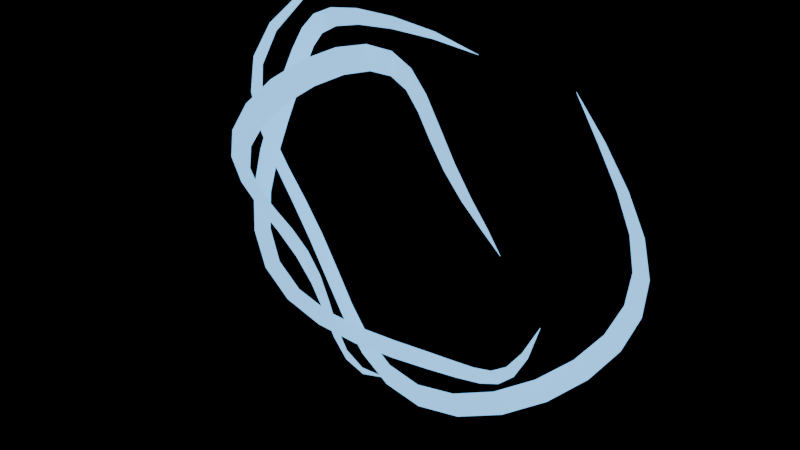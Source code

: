 # Source: fist.blend  (saved by Blender 5.2.44; exported with 4.5.12 LTS)
import bpy
from mathutils import Matrix  # noqa: F401  (used for matrix-valued properties, if any)

bpy.ops.wm.read_factory_settings(use_empty=True)
scene = bpy.context.scene
scene.name = 'Scene'

# ---- materials (node trees are filled in below, after node groups)
mat_qi_silver_cyan = bpy.data.materials.new('qi_silver_cyan')
mat_qi_silver_cyan.diffuse_color = (0.2, 0.72, 1.0, 0.7)

# ---- material node trees
mat_qi_silver_cyan.use_nodes = True; mat_qi_silver_cyan.node_tree.nodes.clear()
_N = mat_qi_silver_cyan.node_tree.nodes; _L = mat_qi_silver_cyan.node_tree.links
n0 = _N.new('ShaderNodeBsdfPrincipled'); n0.name = 'Principled BSDF'; n0.location = (-200, 100)
n0.inputs[0].default_value = (0.2, 0.72, 1.0, 1.0)
n0.inputs[10].default_value = 0.005
n0.inputs[27].default_value = (0.2, 0.55, 1.0, 1.0)
n0.inputs[28].default_value = 1.7
n1 = _N.new('ShaderNodeOutputMaterial'); n1.name = 'Material Output'; n1.location = (200, 100)
_L.new(n0.outputs[0], n1.inputs[0])
n1.is_active_output = True

# ---- meshes
me_fist = bpy.data.meshes.new('fist')
me_fist.from_pydata([(0.1291, 0.0, 0.01296), (0.1296, 0.0, 0.013), (0.121, -0.01412, 0.03798), (0.1271, -0.01412, 0.03989), (0.1092, -0.0233, 0.06085), (0.1179, -0.0233, 0.0657), (0.09351, -0.02435, 0.08078), (0.1032, -0.02435, 0.08919), (0.07445, -0.01689, 0.0971), (0.08375, -0.01689, 0.1092), (0.05276, -0.003528, 0.1092), (0.06032, -0.003528, 0.1249), (0.0293, 0.01106, 0.1168), (0.03396, 0.01106, 0.1354), (0.004981, 0.02179, 0.1196), (0.00584, 0.02179, 0.1402), (-0.01927, 0.0249, 0.1175), (-0.02281, 0.0249, 0.1391), (-0.04252, 0.01932, 0.1107), (-0.0507, 0.01932, 0.132), (-0.06391, 0.006985, 0.09951), (-0.07659, 0.006985, 0.1193), (-0.08262, -0.007789, 0.08435), (-0.09932, -0.007789, 0.1014), (-0.09795, -0.01984, 0.06581), (-0.1179, -0.01984, 0.07919), (-0.1093, -0.02496, 0.04461), (-0.1314, -0.02496, 0.05362), (-0.1163, -0.02136, 0.02155), (-0.1394, -0.02136, 0.02583), (-0.1186, -0.0103, -0.002479), (-0.1414, -0.0103, -0.002956), (-0.1161, 0.004358, -0.02657), (-0.1374, 0.004358, -0.03145), (-0.1088, 0.0175, -0.04981), (-0.1276, 0.0175, -0.0584), (-0.09706, 0.02452, -0.07128), (-0.1125, 0.02452, -0.08262), (-0.08119, 0.02298, -0.09014), (-0.09282, 0.02298, -0.1031), (-0.06175, 0.01341, -0.1056), (-0.06947, 0.01341, -0.1188), (-0.03944, -0.0008406, -0.1171), (-0.04355, -0.0008406, -0.1293), (-0.01506, -0.0148, -0.1241), (-0.01626, -0.0148, -0.134), (0.01057, -0.02359, -0.1264), (0.0111, -0.02359, -0.1327), (0.03682, -0.02414, -0.1245), (0.03694, -0.02414, -0.1249), (0.07475, 0.04, 0.1469), (0.07494, 0.04, 0.1472), (0.04263, 0.02588, 0.1561), (0.04432, 0.02588, 0.1623), (0.009989, 0.0167, 0.1597), (0.01061, 0.0167, 0.1697), (-0.0224, 0.01565, 0.157), (-0.02421, 0.01565, 0.1697), (-0.05334, 0.02311, 0.148), (-0.05853, 0.02311, 0.1624), (-0.08171, 0.03647, 0.1333), (-0.09079, 0.03647, 0.1481), (-0.1064, 0.05106, 0.1133), (-0.1195, 0.05106, 0.1272), (-0.1266, 0.06179, 0.08892), (-0.1435, 0.06179, 0.1008), (-0.1414, 0.0649, 0.06117), (-0.1615, 0.0649, 0.06985), (-0.1504, 0.05932, 0.03113), (-0.1727, 0.05932, 0.03575), (-0.1533, 0.04699, -1.134e-05), (-0.1767, 0.04699, -1.308e-05), (-0.1499, 0.03221, -0.03105), (-0.1733, 0.03221, -0.03589), (-0.1404, 0.02016, -0.06076), (-0.1624, 0.02016, -0.0703), (-0.1252, 0.01504, -0.08801), (-0.1448, 0.01504, -0.1017), (-0.1049, 0.01864, -0.1117), (-0.121, 0.01864, -0.1288), (-0.08027, 0.0297, -0.131), (-0.09218, 0.0297, -0.1504), (-0.05221, 0.04436, -0.145), (-0.05962, 0.04436, -0.1655), (-0.02182, 0.0575, -0.1531), (-0.02474, 0.0575, -0.1736), (0.009725, 0.06452, -0.1551), (0.01092, 0.06452, -0.1742), (0.04121, 0.06298, -0.1508), (0.04579, 0.06298, -0.1675), (0.0714, 0.05341, -0.1402), (0.07833, 0.05341, -0.1539), (0.09911, 0.03916, -0.1238), (0.1071, 0.03916, -0.1338), (0.1233, 0.0252, -0.102), (0.1309, 0.0252, -0.1084), (0.143, 0.01641, -0.07577), (0.1486, 0.01641, -0.07876), (0.1582, 0.01586, -0.04604), (0.1586, 0.01586, -0.04616), (-0.1009, 0.08, 0.1725), (-0.1011, 0.08, 0.1728), (-0.1317, 0.06588, 0.1462), (-0.136, 0.06588, 0.151), (-0.1572, 0.0567, 0.1154), (-0.1652, 0.0567, 0.1213), (-0.176, 0.05565, 0.08054), (-0.1877, 0.05565, 0.08588), (-0.1875, 0.06311, 0.0429), (-0.2024, 0.06311, 0.04631), (-0.1913, 0.07647, 0.003971), (-0.2086, 0.07647, 0.004332), (-0.1872, 0.09106, -0.03473), (-0.2061, 0.09106, -0.03822), (-0.1756, 0.1018, -0.07169), (-0.1947, 0.1018, -0.07949), (-0.1569, 0.1049, -0.1055), (-0.1751, 0.1049, -0.1177), (-0.132, 0.09932, -0.1348), (-0.1479, 0.09932, -0.151), (-0.1017, 0.08699, -0.1584), (-0.1144, 0.08699, -0.1782), (-0.0674, 0.07221, -0.1756), (-0.07596, 0.07221, -0.1979), (-0.0304, 0.06016, -0.1855), (-0.03428, 0.06016, -0.2092), (0.007855, 0.05504, -0.1879), (0.008852, 0.05504, -0.2117), (0.04584, 0.05864, -0.1826), (0.05155, 0.05864, -0.2054), (0.08205, 0.0697, -0.1698), (0.09197, 0.0697, -0.1903), (0.1151, 0.08436, -0.15), (0.1284, 0.08436, -0.1674), (0.1436, 0.0975, -0.124), (0.1592, 0.0975, -0.1375), (0.1664, 0.1045, -0.09266), (0.1831, 0.1045, -0.102), (0.1825, 0.103, -0.05727), (0.1991, 0.103, -0.06247), (0.1914, 0.09341, -0.01917), (0.2066, 0.09341, -0.0207), (0.1925, 0.07916, 0.02016), (0.2053, 0.07916, 0.02149), (0.1858, 0.0652, 0.05921), (0.1953, 0.0652, 0.06224), (0.1715, 0.05641, 0.09653), (0.1771, 0.05641, 0.09966), (0.1506, 0.05586, 0.1313), (0.1509, 0.05586, 0.1315)], [], [(0, 1, 3, 2), (2, 3, 5, 4), (4, 5, 7, 6), (6, 7, 9, 8), (8, 9, 11, 10), (10, 11, 13, 12), (12, 13, 15, 14), (14, 15, 17, 16), (16, 17, 19, 18), (18, 19, 21, 20), (20, 21, 23, 22), (22, 23, 25, 24), (24, 25, 27, 26), (26, 27, 29, 28), (28, 29, 31, 30), (30, 31, 33, 32), (32, 33, 35, 34), (34, 35, 37, 36), (36, 37, 39, 38), (38, 39, 41, 40), (40, 41, 43, 42), (42, 43, 45, 44), (44, 45, 47, 46), (46, 47, 49, 48), (50, 51, 53, 52), (52, 53, 55, 54), (54, 55, 57, 56), (56, 57, 59, 58), (58, 59, 61, 60), (60, 61, 63, 62), (62, 63, 65, 64), (64, 65, 67, 66), (66, 67, 69, 68), (68, 69, 71, 70), (70, 71, 73, 72), (72, 73, 75, 74), (74, 75, 77, 76), (76, 77, 79, 78), (78, 79, 81, 80), (80, 81, 83, 82), (82, 83, 85, 84), (84, 85, 87, 86), (86, 87, 89, 88), (88, 89, 91, 90), (90, 91, 93, 92), (92, 93, 95, 94), (94, 95, 97, 96), (96, 97, 99, 98), (100, 101, 103, 102), (102, 103, 105, 104), (104, 105, 107, 106), (106, 107, 109, 108), (108, 109, 111, 110), (110, 111, 113, 112), (112, 113, 115, 114), (114, 115, 117, 116), (116, 117, 119, 118), (118, 119, 121, 120), (120, 121, 123, 122), (122, 123, 125, 124), (124, 125, 127, 126), (126, 127, 129, 128), (128, 129, 131, 130), (130, 131, 133, 132), (132, 133, 135, 134), (134, 135, 137, 136), (136, 137, 139, 138), (138, 139, 141, 140), (140, 141, 143, 142), (142, 143, 145, 144), (144, 145, 147, 146), (146, 147, 149, 148)])
_uv = me_fist.uv_layers.new(name='qi_uv')
_uv.uv.foreach_set('vector', [0.0, 0.0, 0.0, 1.0, 0.04167, 1.0, 0.04167, 0.0, 0.04167, 0.0, 0.04167, 1.0, 0.08333, 1.0, 0.08333, 0.0, 0.08333, 0.0, 0.08333, 1.0, 0.125, 1.0, 0.125, 0.0, 0.125, 0.0, 0.125, 1.0, 0.1667, 1.0, 0.1667, 0.0, 0.1667, 0.0, 0.1667, 1.0, 0.2083, 1.0, 0.2083, 0.0, 0.2083, 0.0, 0.2083, 1.0, 0.25, 1.0, 0.25, 0.0, 0.25, 0.0, 0.25, 1.0, 0.2917, 1.0, 0.2917, 0.0, 0.2917, 0.0, 0.2917, 1.0, 0.3333, 1.0, 0.3333, 0.0, 0.3333, 0.0, 0.3333, 1.0, 0.375, 1.0, 0.375, 0.0, 0.375, 0.0, 0.375, 1.0, 0.4167, 1.0, 0.4167, 0.0, 0.4167, 0.0, 0.4167, 1.0, 0.4583, 1.0, 0.4583, 0.0, 0.4583, 0.0, 0.4583, 1.0, 0.5, 1.0, 0.5, 0.0, 0.5, 0.0, 0.5, 1.0, 0.5417, 1.0, 0.5417, 0.0, 0.5417, 0.0, 0.5417, 1.0, 0.5833, 1.0, 0.5833, 0.0, 0.5833, 0.0, 0.5833, 1.0, 0.625, 1.0, 0.625, 0.0, 0.625, 0.0, 0.625, 1.0, 0.6667, 1.0, 0.6667, 0.0, 0.6667, 0.0, 0.6667, 1.0, 0.7083, 1.0, 0.7083, 0.0, 0.7083, 0.0, 0.7083, 1.0, 0.75, 1.0, 0.75, 0.0, 0.75, 0.0, 0.75, 1.0, 0.7917, 1.0, 0.7917, 0.0, 0.7917, 0.0, 0.7917, 1.0, 0.8333, 1.0, 0.8333, 0.0, 0.8333, 0.0, 0.8333, 1.0, 0.875, 1.0, 0.875, 0.0, 0.875, 0.0, 0.875, 1.0, 0.9167, 1.0, 0.9167, 0.0, 0.9167, 0.0, 0.9167, 1.0, 0.9583, 1.0, 0.9583, 0.0, 0.9583, 0.0, 0.9583, 1.0, 1.0, 1.0, 1.0, 0.0, 0.0, 0.0, 0.0, 1.0, 0.04167, 1.0, 0.04167, 0.0, 0.04167, 0.0, 0.04167, 1.0, 0.08333, 1.0, 0.08333, 0.0, 0.08333, 0.0, 0.08333, 1.0, 0.125, 1.0, 0.125, 0.0, 0.125, 0.0, 0.125, 1.0, 0.1667, 1.0, 0.1667, 0.0, 0.1667, 0.0, 0.1667, 1.0, 0.2083, 1.0, 0.2083, 0.0, 0.2083, 0.0, 0.2083, 1.0, 0.25, 1.0, 0.25, 0.0, 0.25, 0.0, 0.25, 1.0, 0.2917, 1.0, 0.2917, 0.0, 0.2917, 0.0, 0.2917, 1.0, 0.3333, 1.0, 0.3333, 0.0, 0.3333, 0.0, 0.3333, 1.0, 0.375, 1.0, 0.375, 0.0, 0.375, 0.0, 0.375, 1.0, 0.4167, 1.0, 0.4167, 0.0, 0.4167, 0.0, 0.4167, 1.0, 0.4583, 1.0, 0.4583, 0.0, 0.4583, 0.0, 0.4583, 1.0, 0.5, 1.0, 0.5, 0.0, 0.5, 0.0, 0.5, 1.0, 0.5417, 1.0, 0.5417, 0.0, 0.5417, 0.0, 0.5417, 1.0, 0.5833, 1.0, 0.5833, 0.0, 0.5833, 0.0, 0.5833, 1.0, 0.625, 1.0, 0.625, 0.0, 0.625, 0.0, 0.625, 1.0, 0.6667, 1.0, 0.6667, 0.0, 0.6667, 0.0, 0.6667, 1.0, 0.7083, 1.0, 0.7083, 0.0, 0.7083, 0.0, 0.7083, 1.0, 0.75, 1.0, 0.75, 0.0, 0.75, 0.0, 0.75, 1.0, 0.7917, 1.0, 0.7917, 0.0, 0.7917, 0.0, 0.7917, 1.0, 0.8333, 1.0, 0.8333, 0.0, 0.8333, 0.0, 0.8333, 1.0, 0.875, 1.0, 0.875, 0.0, 0.875, 0.0, 0.875, 1.0, 0.9167, 1.0, 0.9167, 0.0, 0.9167, 0.0, 0.9167, 1.0, 0.9583, 1.0, 0.9583, 0.0, 0.9583, 0.0, 0.9583, 1.0, 1.0, 1.0, 1.0, 0.0, 0.0, 0.0, 0.0, 1.0, 0.04167, 1.0, 0.04167, 0.0, 0.04167, 0.0, 0.04167, 1.0, 0.08333, 1.0, 0.08333, 0.0, 0.08333, 0.0, 0.08333, 1.0, 0.125, 1.0, 0.125, 0.0, 0.125, 0.0, 0.125, 1.0, 0.1667, 1.0, 0.1667, 0.0, 0.1667, 0.0, 0.1667, 1.0, 0.2083, 1.0, 0.2083, 0.0, 0.2083, 0.0, 0.2083, 1.0, 0.25, 1.0, 0.25, 0.0, 0.25, 0.0, 0.25, 1.0, 0.2917, 1.0, 0.2917, 0.0, 0.2917, 0.0, 0.2917, 1.0, 0.3333, 1.0, 0.3333, 0.0, 0.3333, 0.0, 0.3333, 1.0, 0.375, 1.0, 0.375, 0.0, 0.375, 0.0, 0.375, 1.0, 0.4167, 1.0, 0.4167, 0.0, 0.4167, 0.0, 0.4167, 1.0, 0.4583, 1.0, 0.4583, 0.0, 0.4583, 0.0, 0.4583, 1.0, 0.5, 1.0, 0.5, 0.0, 0.5, 0.0, 0.5, 1.0, 0.5417, 1.0, 0.5417, 0.0, 0.5417, 0.0, 0.5417, 1.0, 0.5833, 1.0, 0.5833, 0.0, 0.5833, 0.0, 0.5833, 1.0, 0.625, 1.0, 0.625, 0.0, 0.625, 0.0, 0.625, 1.0, 0.6667, 1.0, 0.6667, 0.0, 0.6667, 0.0, 0.6667, 1.0, 0.7083, 1.0, 0.7083, 0.0, 0.7083, 0.0, 0.7083, 1.0, 0.75, 1.0, 0.75, 0.0, 0.75, 0.0, 0.75, 1.0, 0.7917, 1.0, 0.7917, 0.0, 0.7917, 0.0, 0.7917, 1.0, 0.8333, 1.0, 0.8333, 0.0, 0.8333, 0.0, 0.8333, 1.0, 0.875, 1.0, 0.875, 0.0, 0.875, 0.0, 0.875, 1.0, 0.9167, 1.0, 0.9167, 0.0, 0.9167, 0.0, 0.9167, 1.0, 0.9583, 1.0, 0.9583, 0.0, 0.9583, 0.0, 0.9583, 1.0, 1.0, 1.0, 1.0, 0.0])
me_fist.materials.append(mat_qi_silver_cyan)
me_fist.update()

# ---- objects
ob_fist = bpy.data.objects.new('fist', me_fist)

# ---- transforms, parenting, visibility, modifiers, constraints
ob_fist.location = (0.0, 0.0, 0.0)

# ---- collection membership
scene.collection.objects.link(ob_fist)

# ---- scene / render settings (as saved in the file)
scene.frame_start = 1; scene.frame_end = 250; scene.frame_set(1)
scene.render.engine = 'BLENDER_EEVEE_NEXT'
scene.render.bake_bias = 0.0
scene.render.bake_samples = 0
scene.render.compositor_device = 'GPU'
scene.eevee.use_volume_custom_range = False
scene.eevee.fast_gi_thickness_near = 0.1
scene.eevee.fast_gi_thickness_far = 0.0
scene.eevee.ray_tracing_options.screen_trace_thickness = 0.1
bpy.context.view_layer.update()

# ---- added for rendering (the .blend has no active camera): camera
cam_auto = bpy.data.cameras.new('AutoCamera')
cam_auto.lens = 50.0
cam_auto.sensor_width = 36.0
cam_auto.clip_end = 1000.0
ob_auto_camera = bpy.data.objects.new('AutoCamera', cam_auto)
scene.collection.objects.link(ob_auto_camera)
ob_auto_camera.location = (0.536253, -0.604753, 0.410354)
ob_auto_camera.rotation_euler = (1.09748, -7.21219e-08, 0.694738)
scene.camera = ob_auto_camera
bpy.context.view_layer.update()
